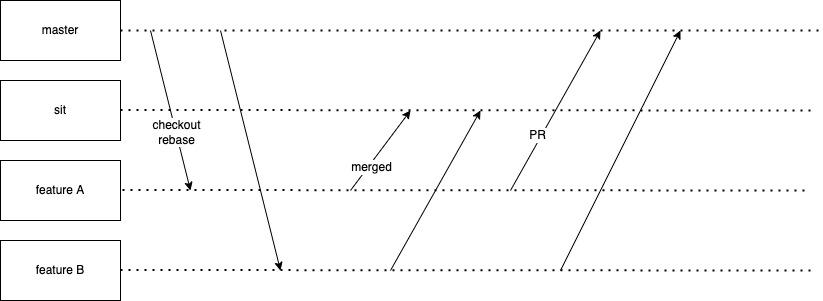

The diagram above was exported from draw.io. Its source (the exported page's mxGraphModel, read from the mxfile embedded in the PNG):
<mxGraphModel dx="946" dy="614" grid="1" gridSize="10" guides="1" tooltips="1" connect="1" arrows="1" fold="1" page="1" pageScale="1" pageWidth="827" pageHeight="1169" math="0" shadow="0">
  <root>
    <mxCell id="0" />
    <mxCell id="1" parent="0" />
    <mxCell id="niSMC5CO96gVTyeEF9Wb-1" value="master" style="rounded=0;whiteSpace=wrap;html=1;" vertex="1" parent="1">
      <mxGeometry x="160" y="70" width="120" height="60" as="geometry" />
    </mxCell>
    <mxCell id="niSMC5CO96gVTyeEF9Wb-2" value="sit" style="rounded=0;whiteSpace=wrap;html=1;" vertex="1" parent="1">
      <mxGeometry x="160" y="150" width="120" height="60" as="geometry" />
    </mxCell>
    <mxCell id="niSMC5CO96gVTyeEF9Wb-3" value="feature A" style="rounded=0;whiteSpace=wrap;html=1;" vertex="1" parent="1">
      <mxGeometry x="160" y="230" width="120" height="60" as="geometry" />
    </mxCell>
    <mxCell id="niSMC5CO96gVTyeEF9Wb-4" value="feature B" style="rounded=0;whiteSpace=wrap;html=1;" vertex="1" parent="1">
      <mxGeometry x="160" y="310" width="120" height="60" as="geometry" />
    </mxCell>
    <mxCell id="niSMC5CO96gVTyeEF9Wb-5" value="" style="endArrow=none;dashed=1;html=1;dashPattern=1 3;strokeWidth=2;rounded=0;exitX=1;exitY=0.5;exitDx=0;exitDy=0;" edge="1" parent="1" source="niSMC5CO96gVTyeEF9Wb-1">
      <mxGeometry width="50" height="50" relative="1" as="geometry">
        <mxPoint x="390" y="160" as="sourcePoint" />
        <mxPoint x="980" y="100" as="targetPoint" />
      </mxGeometry>
    </mxCell>
    <mxCell id="niSMC5CO96gVTyeEF9Wb-6" value="" style="endArrow=none;dashed=1;html=1;dashPattern=1 3;strokeWidth=2;rounded=0;exitX=1;exitY=0.5;exitDx=0;exitDy=0;" edge="1" parent="1">
      <mxGeometry width="50" height="50" relative="1" as="geometry">
        <mxPoint x="280" y="179.5" as="sourcePoint" />
        <mxPoint x="970" y="180" as="targetPoint" />
      </mxGeometry>
    </mxCell>
    <mxCell id="niSMC5CO96gVTyeEF9Wb-7" value="" style="endArrow=none;dashed=1;html=1;dashPattern=1 3;strokeWidth=2;rounded=0;exitX=1;exitY=0.5;exitDx=0;exitDy=0;" edge="1" parent="1">
      <mxGeometry width="50" height="50" relative="1" as="geometry">
        <mxPoint x="282" y="259.5" as="sourcePoint" />
        <mxPoint x="970" y="260" as="targetPoint" />
      </mxGeometry>
    </mxCell>
    <mxCell id="niSMC5CO96gVTyeEF9Wb-8" value="" style="endArrow=none;dashed=1;html=1;dashPattern=1 3;strokeWidth=2;rounded=0;exitX=1;exitY=0.5;exitDx=0;exitDy=0;" edge="1" parent="1">
      <mxGeometry width="50" height="50" relative="1" as="geometry">
        <mxPoint x="280" y="339.5" as="sourcePoint" />
        <mxPoint x="970" y="340" as="targetPoint" />
      </mxGeometry>
    </mxCell>
    <mxCell id="niSMC5CO96gVTyeEF9Wb-9" value="" style="endArrow=classic;html=1;rounded=0;" edge="1" parent="1">
      <mxGeometry width="50" height="50" relative="1" as="geometry">
        <mxPoint x="310" y="100" as="sourcePoint" />
        <mxPoint x="350" y="260" as="targetPoint" />
      </mxGeometry>
    </mxCell>
    <mxCell id="niSMC5CO96gVTyeEF9Wb-15" value="checkout&lt;br&gt;rebase" style="edgeLabel;html=1;align=center;verticalAlign=middle;resizable=0;points=[];" vertex="1" connectable="0" parent="niSMC5CO96gVTyeEF9Wb-9">
      <mxGeometry x="0.2735" relative="1" as="geometry">
        <mxPoint as="offset" />
      </mxGeometry>
    </mxCell>
    <mxCell id="niSMC5CO96gVTyeEF9Wb-10" value="" style="endArrow=classic;html=1;rounded=0;" edge="1" parent="1">
      <mxGeometry width="50" height="50" relative="1" as="geometry">
        <mxPoint x="380" y="100" as="sourcePoint" />
        <mxPoint x="440" y="340" as="targetPoint" />
      </mxGeometry>
    </mxCell>
    <mxCell id="niSMC5CO96gVTyeEF9Wb-11" value="" style="endArrow=classic;html=1;rounded=0;" edge="1" parent="1">
      <mxGeometry width="50" height="50" relative="1" as="geometry">
        <mxPoint x="510" y="260" as="sourcePoint" />
        <mxPoint x="570" y="180" as="targetPoint" />
      </mxGeometry>
    </mxCell>
    <mxCell id="niSMC5CO96gVTyeEF9Wb-16" value="merged" style="edgeLabel;html=1;align=center;verticalAlign=middle;resizable=0;points=[];" vertex="1" connectable="0" parent="niSMC5CO96gVTyeEF9Wb-11">
      <mxGeometry x="-0.368" y="-1" relative="1" as="geometry">
        <mxPoint y="1" as="offset" />
      </mxGeometry>
    </mxCell>
    <mxCell id="niSMC5CO96gVTyeEF9Wb-12" value="" style="endArrow=classic;html=1;rounded=0;" edge="1" parent="1">
      <mxGeometry width="50" height="50" relative="1" as="geometry">
        <mxPoint x="550" y="340" as="sourcePoint" />
        <mxPoint x="640" y="180" as="targetPoint" />
      </mxGeometry>
    </mxCell>
    <mxCell id="niSMC5CO96gVTyeEF9Wb-13" value="" style="endArrow=classic;html=1;rounded=0;" edge="1" parent="1">
      <mxGeometry width="50" height="50" relative="1" as="geometry">
        <mxPoint x="670" y="260" as="sourcePoint" />
        <mxPoint x="760" y="100" as="targetPoint" />
      </mxGeometry>
    </mxCell>
    <mxCell id="niSMC5CO96gVTyeEF9Wb-17" value="PR" style="edgeLabel;html=1;align=center;verticalAlign=middle;resizable=0;points=[];" vertex="1" connectable="0" parent="niSMC5CO96gVTyeEF9Wb-13">
      <mxGeometry x="-0.3288" y="4" relative="1" as="geometry">
        <mxPoint as="offset" />
      </mxGeometry>
    </mxCell>
    <mxCell id="niSMC5CO96gVTyeEF9Wb-14" value="" style="endArrow=classic;html=1;rounded=0;" edge="1" parent="1">
      <mxGeometry width="50" height="50" relative="1" as="geometry">
        <mxPoint x="720" y="340" as="sourcePoint" />
        <mxPoint x="840" y="100" as="targetPoint" />
      </mxGeometry>
    </mxCell>
  </root>
</mxGraphModel>